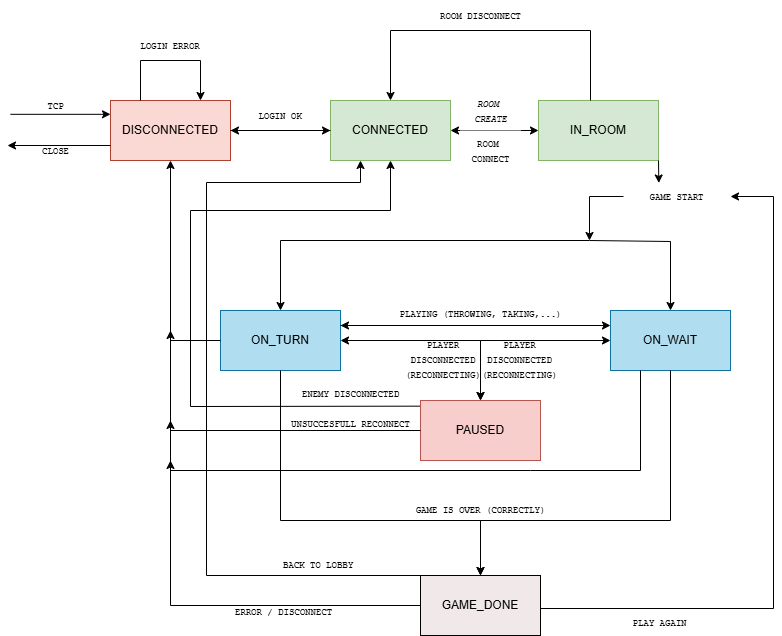

The diagram above was exported from draw.io. Its source (the exported page's mxGraphModel, read from the mxfile embedded in the PNG):
<mxGraphModel dx="1122" dy="656" grid="0" gridSize="10" guides="1" tooltips="1" connect="1" arrows="1" fold="1" page="1" pageScale="1" pageWidth="827" pageHeight="1169" math="0" shadow="0">
  <root>
    <mxCell id="0" />
    <mxCell id="1" parent="0" />
    <mxCell id="09Ni2VTHVfaxn6knFRnL-1" value="" style="rounded=0;whiteSpace=wrap;html=1;fillColor=#fad9d5;strokeColor=#ae4132;" vertex="1" parent="1">
      <mxGeometry x="130" y="110" width="120" height="60" as="geometry" />
    </mxCell>
    <mxCell id="09Ni2VTHVfaxn6knFRnL-2" value="DISCONNECTED" style="text;html=1;align=center;verticalAlign=middle;whiteSpace=wrap;rounded=0;" vertex="1" parent="1">
      <mxGeometry x="160" y="125" width="60" height="30" as="geometry" />
    </mxCell>
    <mxCell id="09Ni2VTHVfaxn6knFRnL-4" value="" style="endArrow=classic;html=1;rounded=0;entryX=0.75;entryY=0;entryDx=0;entryDy=0;" edge="1" parent="1" target="09Ni2VTHVfaxn6knFRnL-1">
      <mxGeometry width="50" height="50" relative="1" as="geometry">
        <mxPoint x="160" y="110" as="sourcePoint" />
        <mxPoint x="230" y="50" as="targetPoint" />
        <Array as="points">
          <mxPoint x="160" y="70" />
          <mxPoint x="220" y="70" />
        </Array>
      </mxGeometry>
    </mxCell>
    <mxCell id="09Ni2VTHVfaxn6knFRnL-5" value="" style="endArrow=classic;html=1;rounded=0;" edge="1" parent="1">
      <mxGeometry width="50" height="50" relative="1" as="geometry">
        <mxPoint x="250" y="140" as="sourcePoint" />
        <mxPoint x="350" y="140" as="targetPoint" />
      </mxGeometry>
    </mxCell>
    <mxCell id="09Ni2VTHVfaxn6knFRnL-6" value="" style="rounded=0;whiteSpace=wrap;html=1;fillColor=#d5e8d4;strokeColor=#82b366;" vertex="1" parent="1">
      <mxGeometry x="350" y="110" width="120" height="60" as="geometry" />
    </mxCell>
    <mxCell id="09Ni2VTHVfaxn6knFRnL-7" value="CONNECTED" style="text;html=1;align=center;verticalAlign=middle;whiteSpace=wrap;rounded=0;" vertex="1" parent="1">
      <mxGeometry x="380" y="125" width="60" height="30" as="geometry" />
    </mxCell>
    <mxCell id="09Ni2VTHVfaxn6knFRnL-8" value="IN_ROOM" style="rounded=0;whiteSpace=wrap;html=1;fillColor=#d5e8d4;strokeColor=#82b366;" vertex="1" parent="1">
      <mxGeometry x="558" y="110" width="120" height="60" as="geometry" />
    </mxCell>
    <mxCell id="09Ni2VTHVfaxn6knFRnL-9" value="ON_TURN" style="rounded=0;whiteSpace=wrap;html=1;fillColor=#b1ddf0;strokeColor=#10739e;" vertex="1" parent="1">
      <mxGeometry x="240" y="320" width="120" height="60" as="geometry" />
    </mxCell>
    <mxCell id="09Ni2VTHVfaxn6knFRnL-10" value="ON_WAIT" style="rounded=0;whiteSpace=wrap;html=1;fillColor=#b1ddf0;strokeColor=#10739e;" vertex="1" parent="1">
      <mxGeometry x="630" y="320" width="120" height="60" as="geometry" />
    </mxCell>
    <mxCell id="09Ni2VTHVfaxn6knFRnL-11" value="PAUSED" style="rounded=0;whiteSpace=wrap;html=1;fillColor=#f8cecc;strokeColor=#b85450;" vertex="1" parent="1">
      <mxGeometry x="440" y="410" width="120" height="60" as="geometry" />
    </mxCell>
    <mxCell id="09Ni2VTHVfaxn6knFRnL-12" value="GAME_DONE" style="whiteSpace=wrap;html=1;fillColor=light-dark(#f1e9e9, #ededed);" vertex="1" parent="1">
      <mxGeometry x="440" y="585" width="120" height="60" as="geometry" />
    </mxCell>
    <mxCell id="09Ni2VTHVfaxn6knFRnL-13" value="" style="endArrow=classic;html=1;rounded=0;exitX=0;exitY=0.5;exitDx=0;exitDy=0;entryX=0.5;entryY=1;entryDx=0;entryDy=0;" edge="1" parent="1" source="09Ni2VTHVfaxn6knFRnL-12" target="09Ni2VTHVfaxn6knFRnL-1">
      <mxGeometry width="50" height="50" relative="1" as="geometry">
        <mxPoint x="370" y="620" as="sourcePoint" />
        <mxPoint x="200" y="280" as="targetPoint" />
        <Array as="points">
          <mxPoint x="190" y="615" />
        </Array>
      </mxGeometry>
    </mxCell>
    <mxCell id="09Ni2VTHVfaxn6knFRnL-14" value="" style="endArrow=classic;html=1;rounded=0;entryX=0;entryY=0.5;entryDx=0;entryDy=0;" edge="1" parent="1">
      <mxGeometry width="50" height="50" relative="1" as="geometry">
        <mxPoint x="30" y="123.82" as="sourcePoint" />
        <mxPoint x="130" y="123.82" as="targetPoint" />
      </mxGeometry>
    </mxCell>
    <mxCell id="09Ni2VTHVfaxn6knFRnL-15" value="" style="endArrow=classic;html=1;rounded=0;entryX=0;entryY=0.25;entryDx=0;entryDy=0;exitX=1;exitY=0.25;exitDx=0;exitDy=0;" edge="1" parent="1" source="09Ni2VTHVfaxn6knFRnL-9" target="09Ni2VTHVfaxn6knFRnL-10">
      <mxGeometry width="50" height="50" relative="1" as="geometry">
        <mxPoint x="360" y="340" as="sourcePoint" />
        <mxPoint x="410" y="290" as="targetPoint" />
      </mxGeometry>
    </mxCell>
    <mxCell id="09Ni2VTHVfaxn6knFRnL-16" value="" style="endArrow=classic;html=1;rounded=0;entryX=1;entryY=0.25;entryDx=0;entryDy=0;" edge="1" parent="1" target="09Ni2VTHVfaxn6knFRnL-9">
      <mxGeometry width="50" height="50" relative="1" as="geometry">
        <mxPoint x="628" y="335" as="sourcePoint" />
        <mxPoint x="370" y="380" as="targetPoint" />
      </mxGeometry>
    </mxCell>
    <mxCell id="09Ni2VTHVfaxn6knFRnL-18" value="" style="endArrow=classic;startArrow=classic;html=1;rounded=0;exitX=1;exitY=0.5;exitDx=0;exitDy=0;entryX=0.5;entryY=0;entryDx=0;entryDy=0;" edge="1" parent="1" source="09Ni2VTHVfaxn6knFRnL-9" target="09Ni2VTHVfaxn6knFRnL-11">
      <mxGeometry width="50" height="50" relative="1" as="geometry">
        <mxPoint x="300" y="380" as="sourcePoint" />
        <mxPoint x="440" y="410" as="targetPoint" />
        <Array as="points">
          <mxPoint x="500" y="350" />
        </Array>
      </mxGeometry>
    </mxCell>
    <mxCell id="09Ni2VTHVfaxn6knFRnL-19" value="" style="endArrow=classic;startArrow=classic;html=1;rounded=0;entryX=0;entryY=0.5;entryDx=0;entryDy=0;exitX=0.5;exitY=0;exitDx=0;exitDy=0;" edge="1" parent="1" source="09Ni2VTHVfaxn6knFRnL-11" target="09Ni2VTHVfaxn6knFRnL-10">
      <mxGeometry width="50" height="50" relative="1" as="geometry">
        <mxPoint x="560" y="410" as="sourcePoint" />
        <mxPoint x="610" y="360" as="targetPoint" />
        <Array as="points">
          <mxPoint x="500" y="350" />
        </Array>
      </mxGeometry>
    </mxCell>
    <mxCell id="09Ni2VTHVfaxn6knFRnL-20" value="" style="endArrow=classic;startArrow=classic;html=1;rounded=0;entryX=0;entryY=0.5;entryDx=0;entryDy=0;exitX=1;exitY=0.5;exitDx=0;exitDy=0;" edge="1" parent="1" source="09Ni2VTHVfaxn6knFRnL-6" target="09Ni2VTHVfaxn6knFRnL-8">
      <mxGeometry width="50" height="50" relative="1" as="geometry">
        <mxPoint x="430" y="250" as="sourcePoint" />
        <mxPoint x="480" y="200" as="targetPoint" />
      </mxGeometry>
    </mxCell>
    <mxCell id="09Ni2VTHVfaxn6knFRnL-23" value="" style="endArrow=classic;html=1;rounded=0;entryX=0.5;entryY=0;entryDx=0;entryDy=0;exitX=0.5;exitY=1;exitDx=0;exitDy=0;" edge="1" parent="1" source="09Ni2VTHVfaxn6knFRnL-9" target="09Ni2VTHVfaxn6knFRnL-12">
      <mxGeometry width="50" height="50" relative="1" as="geometry">
        <mxPoint x="250" y="380" as="sourcePoint" />
        <mxPoint x="300" y="330" as="targetPoint" />
        <Array as="points">
          <mxPoint x="300" y="530" />
          <mxPoint x="500" y="530" />
        </Array>
      </mxGeometry>
    </mxCell>
    <mxCell id="09Ni2VTHVfaxn6knFRnL-24" value="" style="endArrow=classic;html=1;rounded=0;exitX=0.5;exitY=1;exitDx=0;exitDy=0;entryX=0.5;entryY=0;entryDx=0;entryDy=0;" edge="1" parent="1" source="09Ni2VTHVfaxn6knFRnL-10" target="09Ni2VTHVfaxn6knFRnL-12">
      <mxGeometry width="50" height="50" relative="1" as="geometry">
        <mxPoint x="700" y="460" as="sourcePoint" />
        <mxPoint x="500" y="570" as="targetPoint" />
        <Array as="points">
          <mxPoint x="690" y="530" />
          <mxPoint x="500" y="530" />
        </Array>
      </mxGeometry>
    </mxCell>
    <mxCell id="09Ni2VTHVfaxn6knFRnL-25" value="" style="endArrow=classic;html=1;rounded=0;exitX=0;exitY=0.5;exitDx=0;exitDy=0;" edge="1" parent="1" source="09Ni2VTHVfaxn6knFRnL-9">
      <mxGeometry width="50" height="50" relative="1" as="geometry">
        <mxPoint x="380" y="420" as="sourcePoint" />
        <mxPoint x="190" y="340" as="targetPoint" />
        <Array as="points">
          <mxPoint x="190" y="350" />
        </Array>
      </mxGeometry>
    </mxCell>
    <mxCell id="09Ni2VTHVfaxn6knFRnL-26" value="" style="endArrow=classic;html=1;rounded=0;exitX=0;exitY=0.5;exitDx=0;exitDy=0;" edge="1" parent="1" source="09Ni2VTHVfaxn6knFRnL-11">
      <mxGeometry width="50" height="50" relative="1" as="geometry">
        <mxPoint x="380" y="420" as="sourcePoint" />
        <mxPoint x="190" y="430" as="targetPoint" />
        <Array as="points">
          <mxPoint x="190" y="440" />
        </Array>
      </mxGeometry>
    </mxCell>
    <mxCell id="09Ni2VTHVfaxn6knFRnL-27" value="" style="endArrow=classic;html=1;rounded=0;entryX=1;entryY=0.5;entryDx=0;entryDy=0;" edge="1" parent="1" target="09Ni2VTHVfaxn6knFRnL-1">
      <mxGeometry width="50" height="50" relative="1" as="geometry">
        <mxPoint x="350" y="140" as="sourcePoint" />
        <mxPoint x="400" y="90" as="targetPoint" />
      </mxGeometry>
    </mxCell>
    <mxCell id="09Ni2VTHVfaxn6knFRnL-29" value="" style="endArrow=classic;html=1;rounded=0;exitX=0.25;exitY=1;exitDx=0;exitDy=0;" edge="1" parent="1" source="09Ni2VTHVfaxn6knFRnL-10">
      <mxGeometry width="50" height="50" relative="1" as="geometry">
        <mxPoint x="520" y="370" as="sourcePoint" />
        <mxPoint x="190" y="470" as="targetPoint" />
        <Array as="points">
          <mxPoint x="660" y="480" />
          <mxPoint x="550" y="480" />
          <mxPoint x="190" y="480" />
        </Array>
      </mxGeometry>
    </mxCell>
    <mxCell id="09Ni2VTHVfaxn6knFRnL-30" value="&lt;font style=&quot;font-size: 9px;&quot; face=&quot;Courier New&quot;&gt;LOGIN ERROR&lt;/font&gt;" style="text;html=1;align=center;verticalAlign=middle;whiteSpace=wrap;rounded=0;" vertex="1" parent="1">
      <mxGeometry x="135" y="40" width="110" height="30" as="geometry" />
    </mxCell>
    <mxCell id="09Ni2VTHVfaxn6knFRnL-31" value="&lt;font style=&quot;font-size: 9px;&quot; face=&quot;Courier New&quot;&gt;LOGIN OK&lt;/font&gt;" style="text;html=1;align=center;verticalAlign=middle;whiteSpace=wrap;rounded=0;" vertex="1" parent="1">
      <mxGeometry x="260" y="110" width="80" height="30" as="geometry" />
    </mxCell>
    <mxCell id="09Ni2VTHVfaxn6knFRnL-33" value="&lt;font face=&quot;Courier New&quot; style=&quot;font-size: 9px;&quot;&gt;&lt;i&gt;ROOM&amp;nbsp;&lt;/i&gt;&lt;/font&gt;&lt;div&gt;&lt;font face=&quot;Courier New&quot; style=&quot;font-size: 9px;&quot;&gt;&lt;i&gt;CREATE&lt;/i&gt;&lt;/font&gt;&lt;/div&gt;" style="text;html=1;align=center;verticalAlign=middle;resizable=0;points=[];autosize=1;strokeColor=none;fillColor=none;" vertex="1" parent="1">
      <mxGeometry x="480" y="100" width="60" height="40" as="geometry" />
    </mxCell>
    <mxCell id="09Ni2VTHVfaxn6knFRnL-34" value="&lt;font face=&quot;Courier New&quot; style=&quot;font-size: 9px;&quot;&gt;ROOM&amp;nbsp;&lt;/font&gt;&lt;div&gt;&lt;font face=&quot;Courier New&quot; style=&quot;font-size: 9px;&quot;&gt;CONNECT&lt;/font&gt;&lt;/div&gt;" style="text;html=1;align=center;verticalAlign=middle;resizable=0;points=[];autosize=1;fillColor=default;gradientColor=none;gradientDirection=north;fillStyle=solid;" vertex="1" parent="1">
      <mxGeometry x="480" y="140" width="60" height="40" as="geometry" />
    </mxCell>
    <mxCell id="09Ni2VTHVfaxn6knFRnL-35" value="" style="endArrow=classic;html=1;rounded=0;entryX=0.5;entryY=0;entryDx=0;entryDy=0;" edge="1" parent="1" target="09Ni2VTHVfaxn6knFRnL-6">
      <mxGeometry width="50" height="50" relative="1" as="geometry">
        <mxPoint x="610" y="110" as="sourcePoint" />
        <mxPoint x="660" y="60" as="targetPoint" />
        <Array as="points">
          <mxPoint x="610" y="40" />
          <mxPoint x="410" y="40" />
        </Array>
      </mxGeometry>
    </mxCell>
    <mxCell id="09Ni2VTHVfaxn6knFRnL-36" value="&lt;font face=&quot;Courier New&quot; style=&quot;font-size: 9px;&quot;&gt;ROOM DISCONNECT&lt;/font&gt;" style="text;html=1;align=center;verticalAlign=middle;resizable=0;points=[];autosize=1;strokeColor=none;fillColor=none;" vertex="1" parent="1">
      <mxGeometry x="450" y="10" width="100" height="30" as="geometry" />
    </mxCell>
    <mxCell id="09Ni2VTHVfaxn6knFRnL-37" value="&lt;font style=&quot;font-size: 9px;&quot; face=&quot;Courier New&quot;&gt;PLAYING (THROWING, TAKING,...)&lt;/font&gt;" style="text;html=1;align=center;verticalAlign=middle;resizable=0;points=[];autosize=1;strokeColor=none;fillColor=none;" vertex="1" parent="1">
      <mxGeometry x="410" y="310" width="180" height="26" as="geometry" />
    </mxCell>
    <mxCell id="09Ni2VTHVfaxn6knFRnL-38" value="&lt;font face=&quot;Courier New&quot; style=&quot;font-size: 9px;&quot;&gt;UNSUCCESFULL RECONNECT&lt;/font&gt;" style="text;html=1;align=center;verticalAlign=middle;resizable=0;points=[];autosize=1;strokeColor=none;fillColor=none;fillStyle=hatch;" vertex="1" parent="1">
      <mxGeometry x="300" y="418" width="140" height="30" as="geometry" />
    </mxCell>
    <mxCell id="09Ni2VTHVfaxn6knFRnL-39" value="" style="endArrow=classic;html=1;rounded=0;exitX=0.994;exitY=-0.078;exitDx=0;exitDy=0;exitPerimeter=0;entryX=0.5;entryY=1;entryDx=0;entryDy=0;" edge="1" parent="1" source="09Ni2VTHVfaxn6knFRnL-38" target="09Ni2VTHVfaxn6knFRnL-6">
      <mxGeometry width="50" height="50" relative="1" as="geometry">
        <mxPoint x="250" y="380" as="sourcePoint" />
        <mxPoint x="210" y="210" as="targetPoint" />
        <Array as="points">
          <mxPoint x="210" y="416" />
          <mxPoint x="210" y="220" />
          <mxPoint x="410" y="220" />
        </Array>
      </mxGeometry>
    </mxCell>
    <mxCell id="09Ni2VTHVfaxn6knFRnL-40" value="&lt;font face=&quot;Courier New&quot; style=&quot;font-size: 9px;&quot;&gt;ENEMY DISCONNECTED&lt;/font&gt;" style="text;html=1;align=center;verticalAlign=middle;resizable=0;points=[];autosize=1;strokeColor=none;fillColor=none;fillStyle=hatch;" vertex="1" parent="1">
      <mxGeometry x="310" y="388" width="120" height="30" as="geometry" />
    </mxCell>
    <mxCell id="09Ni2VTHVfaxn6knFRnL-43" value="&lt;font style=&quot;font-size: 9px;&quot; face=&quot;Courier New&quot;&gt;GAME START&lt;/font&gt;" style="text;html=1;align=center;verticalAlign=middle;whiteSpace=wrap;rounded=0;fillColor=none;fillStyle=solid;strokeColor=none;" vertex="1" parent="1">
      <mxGeometry x="643" y="191" width="107" height="30" as="geometry" />
    </mxCell>
    <mxCell id="09Ni2VTHVfaxn6knFRnL-45" value="&lt;font style=&quot;font-size: 9px;&quot; face=&quot;Courier New&quot;&gt;PLAYER DISCONNECTED (RECONNECTING)&lt;/font&gt;" style="text;html=1;align=center;verticalAlign=middle;whiteSpace=wrap;rounded=0;" vertex="1" parent="1">
      <mxGeometry x="433" y="354" width="60" height="30" as="geometry" />
    </mxCell>
    <mxCell id="09Ni2VTHVfaxn6knFRnL-46" value="&lt;span style=&quot;font-family: &amp;quot;Courier New&amp;quot;; font-size: 9px; text-wrap-mode: wrap;&quot;&gt;PLAYER&lt;/span&gt;&lt;div&gt;&lt;span style=&quot;font-family: &amp;quot;Courier New&amp;quot;; font-size: 9px; text-wrap-mode: wrap;&quot;&gt;DISCONNECTED&lt;/span&gt;&lt;/div&gt;&lt;div&gt;&lt;span style=&quot;font-family: &amp;quot;Courier New&amp;quot;; font-size: 9px; text-wrap-mode: wrap;&quot;&gt;(RECONNECTING)&lt;/span&gt;&lt;/div&gt;" style="text;html=1;align=center;verticalAlign=middle;resizable=0;points=[];autosize=1;strokeColor=none;fillColor=none;" vertex="1" parent="1">
      <mxGeometry x="492" y="341.5" width="94" height="55" as="geometry" />
    </mxCell>
    <mxCell id="09Ni2VTHVfaxn6knFRnL-49" value="&lt;font style=&quot;font-size: 9px;&quot; face=&quot;Courier New&quot;&gt;GAME IS OVER (CORRECTLY)&lt;/font&gt;" style="text;html=1;align=center;verticalAlign=middle;whiteSpace=wrap;rounded=0;" vertex="1" parent="1">
      <mxGeometry x="400.5" y="504" width="199" height="30" as="geometry" />
    </mxCell>
    <mxCell id="09Ni2VTHVfaxn6knFRnL-50" value="" style="endArrow=classic;html=1;rounded=0;" edge="1" parent="1" target="09Ni2VTHVfaxn6knFRnL-43">
      <mxGeometry width="50" height="50" relative="1" as="geometry">
        <mxPoint x="560" y="618" as="sourcePoint" />
        <mxPoint x="793" y="221" as="targetPoint" />
        <Array as="points">
          <mxPoint x="793" y="618" />
          <mxPoint x="793" y="206" />
        </Array>
      </mxGeometry>
    </mxCell>
    <mxCell id="09Ni2VTHVfaxn6knFRnL-51" value="" style="endArrow=classic;html=1;rounded=0;exitX=0;exitY=0.5;exitDx=0;exitDy=0;" edge="1" parent="1" source="09Ni2VTHVfaxn6knFRnL-43">
      <mxGeometry width="50" height="50" relative="1" as="geometry">
        <mxPoint x="630" y="216" as="sourcePoint" />
        <mxPoint x="609" y="250" as="targetPoint" />
        <Array as="points">
          <mxPoint x="609" y="206" />
        </Array>
      </mxGeometry>
    </mxCell>
    <mxCell id="09Ni2VTHVfaxn6knFRnL-54" value="" style="endArrow=classic;html=1;rounded=0;entryX=0.33;entryY=0.05;entryDx=0;entryDy=0;entryPerimeter=0;" edge="1" parent="1" target="09Ni2VTHVfaxn6knFRnL-43">
      <mxGeometry width="50" height="50" relative="1" as="geometry">
        <mxPoint x="678" y="170" as="sourcePoint" />
        <mxPoint x="728" y="120" as="targetPoint" />
      </mxGeometry>
    </mxCell>
    <mxCell id="09Ni2VTHVfaxn6knFRnL-55" value="" style="endArrow=classic;html=1;rounded=0;entryX=0.5;entryY=0;entryDx=0;entryDy=0;" edge="1" parent="1" target="09Ni2VTHVfaxn6knFRnL-10">
      <mxGeometry width="50" height="50" relative="1" as="geometry">
        <mxPoint x="609" y="250" as="sourcePoint" />
        <mxPoint x="659" y="201" as="targetPoint" />
        <Array as="points">
          <mxPoint x="690" y="251" />
        </Array>
      </mxGeometry>
    </mxCell>
    <mxCell id="09Ni2VTHVfaxn6knFRnL-56" value="" style="endArrow=classic;html=1;rounded=0;entryX=0.5;entryY=0;entryDx=0;entryDy=0;" edge="1" parent="1" target="09Ni2VTHVfaxn6knFRnL-9">
      <mxGeometry width="50" height="50" relative="1" as="geometry">
        <mxPoint x="609" y="250" as="sourcePoint" />
        <mxPoint x="610" y="277" as="targetPoint" />
        <Array as="points">
          <mxPoint x="300" y="250" />
        </Array>
      </mxGeometry>
    </mxCell>
    <mxCell id="09Ni2VTHVfaxn6knFRnL-57" value="&lt;font style=&quot;font-size: 9px;&quot; face=&quot;Courier New&quot;&gt;PLAY AGAIN&lt;/font&gt;" style="text;html=1;align=center;verticalAlign=middle;resizable=0;points=[];autosize=1;strokeColor=none;fillColor=none;" vertex="1" parent="1">
      <mxGeometry x="643" y="619" width="72" height="26" as="geometry" />
    </mxCell>
    <mxCell id="09Ni2VTHVfaxn6knFRnL-58" value="" style="endArrow=classic;html=1;rounded=0;exitX=0;exitY=0;exitDx=0;exitDy=0;entryX=0.25;entryY=1;entryDx=0;entryDy=0;strokeColor=#000000;" edge="1" parent="1" source="09Ni2VTHVfaxn6knFRnL-12" target="09Ni2VTHVfaxn6knFRnL-6">
      <mxGeometry width="50" height="50" relative="1" as="geometry">
        <mxPoint x="476" y="464" as="sourcePoint" />
        <mxPoint x="526" y="414" as="targetPoint" />
        <Array as="points">
          <mxPoint x="226" y="585" />
          <mxPoint x="226" y="192" />
          <mxPoint x="380" y="192" />
        </Array>
      </mxGeometry>
    </mxCell>
    <mxCell id="09Ni2VTHVfaxn6knFRnL-59" value="&lt;font style=&quot;font-size: 9px;&quot; face=&quot;Courier New&quot;&gt;BACK TO LOBBY&lt;/font&gt;" style="text;html=1;align=center;verticalAlign=middle;whiteSpace=wrap;rounded=0;" vertex="1" parent="1">
      <mxGeometry x="266" y="559" width="144" height="30" as="geometry" />
    </mxCell>
    <mxCell id="09Ni2VTHVfaxn6knFRnL-63" value="" style="endArrow=classic;html=1;rounded=0;exitX=0;exitY=0.75;exitDx=0;exitDy=0;" edge="1" parent="1" source="09Ni2VTHVfaxn6knFRnL-1">
      <mxGeometry width="50" height="50" relative="1" as="geometry">
        <mxPoint x="58" y="230" as="sourcePoint" />
        <mxPoint x="27" y="155" as="targetPoint" />
      </mxGeometry>
    </mxCell>
    <mxCell id="09Ni2VTHVfaxn6knFRnL-64" value="&lt;font style=&quot;font-size: 9px;&quot; face=&quot;Courier New&quot;&gt;TCP&lt;/font&gt;" style="text;html=1;align=center;verticalAlign=middle;resizable=0;points=[];autosize=1;strokeColor=none;fillColor=none;" vertex="1" parent="1">
      <mxGeometry x="58" y="102" width="34" height="26" as="geometry" />
    </mxCell>
    <mxCell id="09Ni2VTHVfaxn6knFRnL-65" value="&lt;font style=&quot;font-size: 9px;&quot; face=&quot;Courier New&quot;&gt;CLOSE&lt;/font&gt;" style="text;html=1;align=center;verticalAlign=middle;resizable=0;points=[];autosize=1;strokeColor=none;fillColor=none;" vertex="1" parent="1">
      <mxGeometry x="52.5" y="147" width="45" height="26" as="geometry" />
    </mxCell>
    <mxCell id="09Ni2VTHVfaxn6knFRnL-66" value="&lt;font style=&quot;font-size: 9px;&quot; face=&quot;Courier New&quot;&gt;ERROR / DISCONNECT&lt;/font&gt;" style="text;html=1;align=center;verticalAlign=middle;resizable=0;points=[];autosize=1;strokeColor=none;fillColor=none;" vertex="1" parent="1">
      <mxGeometry x="245" y="608" width="115" height="26" as="geometry" />
    </mxCell>
  </root>
</mxGraphModel>